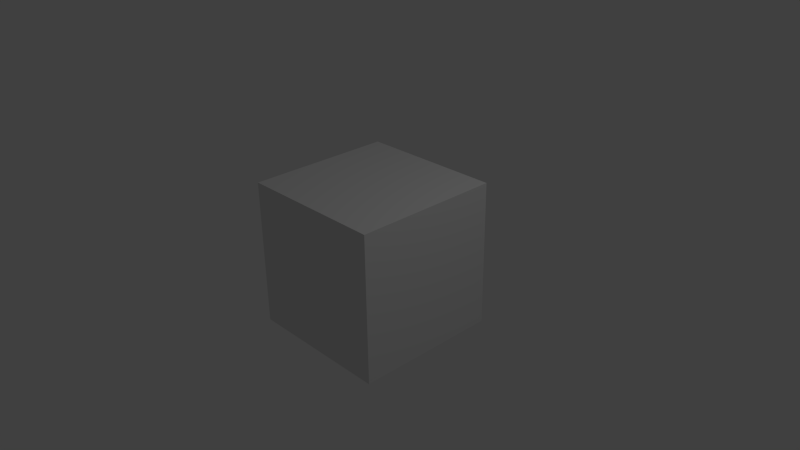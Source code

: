 # Source: Simple_Scene_266_x32.blend  (saved by Blender 2.66.1; exported with 4.5.12 LTS)
import bpy
from mathutils import Matrix  # noqa: F401  (used for matrix-valued properties, if any)

bpy.ops.wm.read_factory_settings(use_empty=True)
scene = bpy.context.scene
scene.name = 'Scene'

# ---- collections
col_collection_1 = bpy.data.collections.new('Collection 1'); scene.collection.children.link(col_collection_1)

# ---- materials (node trees are filled in below, after node groups)
mat_material = bpy.data.materials.new('Material')
mat_material.alpha_threshold = 0.0
mat_material.use_transparent_shadow = False
mat_material.roughness = 0.5
mat_material.line_color = (0.0, 0.0, 0.0, 1.0)

# ---- material node trees

# ---- world
world_world = bpy.data.worlds.new('World'); scene.world = world_world
world_world.color = (0.05088, 0.05088, 0.05088)
world_world.use_sun_shadow = False
world_world.sun_shadow_jitter_overblur = 0.0
world_world.cycles.sampling_method = 'MANUAL'
world_world.cycles.sample_map_resolution = 256

# ---- cameras
cam_camera = bpy.data.cameras.new('Camera')
cam_camera.clip_end = 100.0
cam_camera.lens = 35.0
cam_camera.sensor_width = 32.0
cam_camera.sensor_height = 18.0
cam_camera.ortho_scale = 7.314
cam_camera.dof.focus_distance = 0.0
cam_camera.dof.aperture_fstop = 128.0

# ---- lights
light_lamp = bpy.data.lights.new('Lamp', 'POINT')
light_lamp.transmission_factor = 0.0
light_lamp.cutoff_distance = 30.0
light_lamp.energy = 100.0
light_lamp.shadow_buffer_clip_start = 1.001
light_lamp.shadow_soft_size = 1.0
light_lamp.shadow_maximum_resolution = 0.006
light_lamp.use_absolute_resolution = True
light_lamp.cycles.use_multiple_importance_sampling = False

# ---- meshes
me_cube = bpy.data.meshes.new('Cube')
me_cube.from_pydata([(1.0, 1.0, -1.0), (1.0, -1.0, -1.0), (-1.0, -1.0, -1.0), (-1.0, 1.0, -1.0), (1.0, 1.0, 1.0), (1.0, -1.0, 1.0), (-1.0, -1.0, 1.0), (-1.0, 1.0, 1.0)], [], [(0, 1, 2, 3), (4, 7, 6, 5), (0, 4, 5, 1), (1, 5, 6, 2), (2, 6, 7, 3), (4, 0, 3, 7)])
me_cube.materials.append(mat_material)
me_cube.use_remesh_preserve_volume = False
me_cube.use_remesh_preserve_attributes = False
me_cube.use_mirror_vertex_groups = False
me_cube.update()

# ---- objects
ob_cube = bpy.data.objects.new('Cube', me_cube)
ob_lamp = bpy.data.objects.new('Lamp', light_lamp)
ob_camera = bpy.data.objects.new('Camera', cam_camera)

# ---- transforms, parenting, visibility, modifiers, constraints
ob_cube.location = (0.0, 0.0, 0.0)
ob_cube.lock_rotations_4d = False
ob_cube.empty_display_type = 'ARROWS'
ob_cube.lineart.crease_threshold = 0.0
ob_lamp.location = (4.076, 1.005, 5.904)
ob_lamp.rotation_euler = (0.6503, 0.05522, 1.866)
ob_lamp.lock_rotations_4d = False
ob_lamp.empty_display_type = 'ARROWS'
ob_lamp.color = (0.0, 0.0, 0.0, 0.0)
ob_lamp.lineart.crease_threshold = 0.0
ob_camera.location = (7.481, -6.508, 5.344)
ob_camera.rotation_euler = (1.109, 0.01082, 0.8149)
ob_camera.lock_rotations_4d = False
ob_camera.empty_display_type = 'ARROWS'
ob_camera.color = (0.0, 0.0, 0.0, 0.0)
ob_camera.display_type = 'WIRE'
ob_camera.lineart.crease_threshold = 0.0

# ---- collection membership
col_collection_1.objects.link(ob_cube)
col_collection_1.objects.link(ob_lamp)
col_collection_1.objects.link(ob_camera)

# ---- scene / render settings (as saved in the file)
scene.camera = ob_camera
scene.frame_start = 1; scene.frame_end = 250; scene.frame_set(1)
scene.render.engine = 'BLENDER_EEVEE_NEXT'
scene.render.image_settings.color_mode = 'RGB'
scene.render.image_settings.compression = 90
scene.render.resolution_percentage = 50
scene.render.dither_intensity = 0.0
scene.render.bake_margin = 2
scene.render.bake_bias = 0.0
scene.cycles.use_denoising = False
scene.cycles.samples = 10
scene.cycles.sampling_pattern = 'TABULATED_SOBOL'
scene.cycles.light_sampling_threshold = 0.0
scene.cycles.use_adaptive_sampling = False
scene.cycles.use_light_tree = False
scene.cycles.blur_glossy = 0.0
scene.cycles.volume_bounces = 1
scene.cycles.pixel_filter_type = 'GAUSSIAN'
scene.cycles.sample_clamp_indirect = 0.0
scene.view_settings.view_transform = 'Standard'
bpy.context.view_layer.update()

